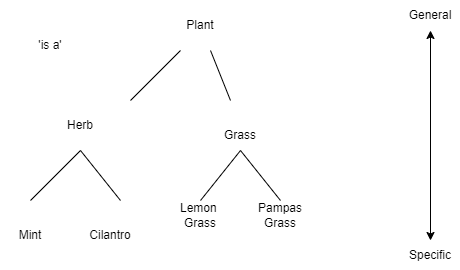

The diagram above was exported from draw.io. Its source (the exported page's mxGraphModel, read from the mxfile embedded in the PNG):
<mxGraphModel dx="794" dy="458" grid="1" gridSize="10" guides="1" tooltips="1" connect="1" arrows="1" fold="1" page="1" pageScale="1" pageWidth="850" pageHeight="1100" math="0" shadow="0">
  <root>
    <mxCell id="0" />
    <mxCell id="1" parent="0" />
    <mxCell id="gxqzo5YPqLW5j3eibwDq-1" value="Plant" style="text;html=1;align=center;verticalAlign=middle;whiteSpace=wrap;rounded=0;" parent="1" vertex="1">
      <mxGeometry x="260" y="180" width="60" height="30" as="geometry" />
    </mxCell>
    <mxCell id="gxqzo5YPqLW5j3eibwDq-2" value="" style="endArrow=classic;startArrow=classic;html=1;rounded=0;" parent="1" target="gxqzo5YPqLW5j3eibwDq-3" edge="1">
      <mxGeometry width="50" height="50" relative="1" as="geometry">
        <mxPoint x="520" y="410" as="sourcePoint" />
        <mxPoint x="520" y="200" as="targetPoint" />
      </mxGeometry>
    </mxCell>
    <mxCell id="gxqzo5YPqLW5j3eibwDq-3" value="General" style="text;html=1;align=center;verticalAlign=middle;whiteSpace=wrap;rounded=0;" parent="1" vertex="1">
      <mxGeometry x="490" y="170" width="60" height="30" as="geometry" />
    </mxCell>
    <mxCell id="gxqzo5YPqLW5j3eibwDq-4" value="Specific" style="text;html=1;align=center;verticalAlign=middle;whiteSpace=wrap;rounded=0;" parent="1" vertex="1">
      <mxGeometry x="490" y="410" width="60" height="30" as="geometry" />
    </mxCell>
    <mxCell id="gxqzo5YPqLW5j3eibwDq-5" value="" style="endArrow=none;html=1;rounded=0;" parent="1" edge="1">
      <mxGeometry width="50" height="50" relative="1" as="geometry">
        <mxPoint x="220" y="270" as="sourcePoint" />
        <mxPoint x="270" y="220" as="targetPoint" />
      </mxGeometry>
    </mxCell>
    <mxCell id="gxqzo5YPqLW5j3eibwDq-6" value="Herb" style="text;html=1;align=center;verticalAlign=middle;whiteSpace=wrap;rounded=0;" parent="1" vertex="1">
      <mxGeometry x="140" y="280" width="60" height="30" as="geometry" />
    </mxCell>
    <mxCell id="gxqzo5YPqLW5j3eibwDq-7" value="" style="endArrow=none;html=1;rounded=0;" parent="1" edge="1">
      <mxGeometry width="50" height="50" relative="1" as="geometry">
        <mxPoint x="320" y="270" as="sourcePoint" />
        <mxPoint x="300" y="220" as="targetPoint" />
      </mxGeometry>
    </mxCell>
    <mxCell id="gxqzo5YPqLW5j3eibwDq-8" value="" style="endArrow=none;html=1;rounded=0;" parent="1" edge="1">
      <mxGeometry width="50" height="50" relative="1" as="geometry">
        <mxPoint x="120" y="370" as="sourcePoint" />
        <mxPoint x="170" y="320" as="targetPoint" />
      </mxGeometry>
    </mxCell>
    <mxCell id="gxqzo5YPqLW5j3eibwDq-9" value="" style="endArrow=none;html=1;rounded=0;" parent="1" edge="1">
      <mxGeometry width="50" height="50" relative="1" as="geometry">
        <mxPoint x="290" y="370" as="sourcePoint" />
        <mxPoint x="330" y="320" as="targetPoint" />
      </mxGeometry>
    </mxCell>
    <mxCell id="gxqzo5YPqLW5j3eibwDq-10" value="" style="endArrow=none;html=1;rounded=0;" parent="1" edge="1">
      <mxGeometry width="50" height="50" relative="1" as="geometry">
        <mxPoint x="170" y="320" as="sourcePoint" />
        <mxPoint x="210" y="370" as="targetPoint" />
      </mxGeometry>
    </mxCell>
    <mxCell id="gxqzo5YPqLW5j3eibwDq-11" value="'is a'" style="text;html=1;align=center;verticalAlign=middle;whiteSpace=wrap;rounded=0;" parent="1" vertex="1">
      <mxGeometry x="110" y="200" width="60" height="30" as="geometry" />
    </mxCell>
    <mxCell id="gxqzo5YPqLW5j3eibwDq-12" value="" style="endArrow=none;html=1;rounded=0;" parent="1" edge="1">
      <mxGeometry width="50" height="50" relative="1" as="geometry">
        <mxPoint x="330" y="320" as="sourcePoint" />
        <mxPoint x="370" y="370" as="targetPoint" />
      </mxGeometry>
    </mxCell>
    <mxCell id="gxqzo5YPqLW5j3eibwDq-13" value="Grass" style="text;html=1;align=center;verticalAlign=middle;whiteSpace=wrap;rounded=0;" parent="1" vertex="1">
      <mxGeometry x="300" y="290" width="60" height="30" as="geometry" />
    </mxCell>
    <mxCell id="gxqzo5YPqLW5j3eibwDq-14" value="Lemon&amp;nbsp;&lt;div&gt;Grass&lt;/div&gt;" style="text;html=1;align=center;verticalAlign=middle;whiteSpace=wrap;rounded=0;" parent="1" vertex="1">
      <mxGeometry x="260" y="370" width="60" height="30" as="geometry" />
    </mxCell>
    <mxCell id="gxqzo5YPqLW5j3eibwDq-15" value="Pampas&lt;div&gt;Grass&lt;/div&gt;" style="text;html=1;align=center;verticalAlign=middle;whiteSpace=wrap;rounded=0;" parent="1" vertex="1">
      <mxGeometry x="340" y="370" width="60" height="30" as="geometry" />
    </mxCell>
    <mxCell id="gxqzo5YPqLW5j3eibwDq-16" value="Mint" style="text;html=1;align=center;verticalAlign=middle;whiteSpace=wrap;rounded=0;" parent="1" vertex="1">
      <mxGeometry x="90" y="390" width="60" height="30" as="geometry" />
    </mxCell>
    <mxCell id="gxqzo5YPqLW5j3eibwDq-17" value="Cilantro" style="text;html=1;align=center;verticalAlign=middle;whiteSpace=wrap;rounded=0;" parent="1" vertex="1">
      <mxGeometry x="170" y="390" width="60" height="30" as="geometry" />
    </mxCell>
  </root>
</mxGraphModel>